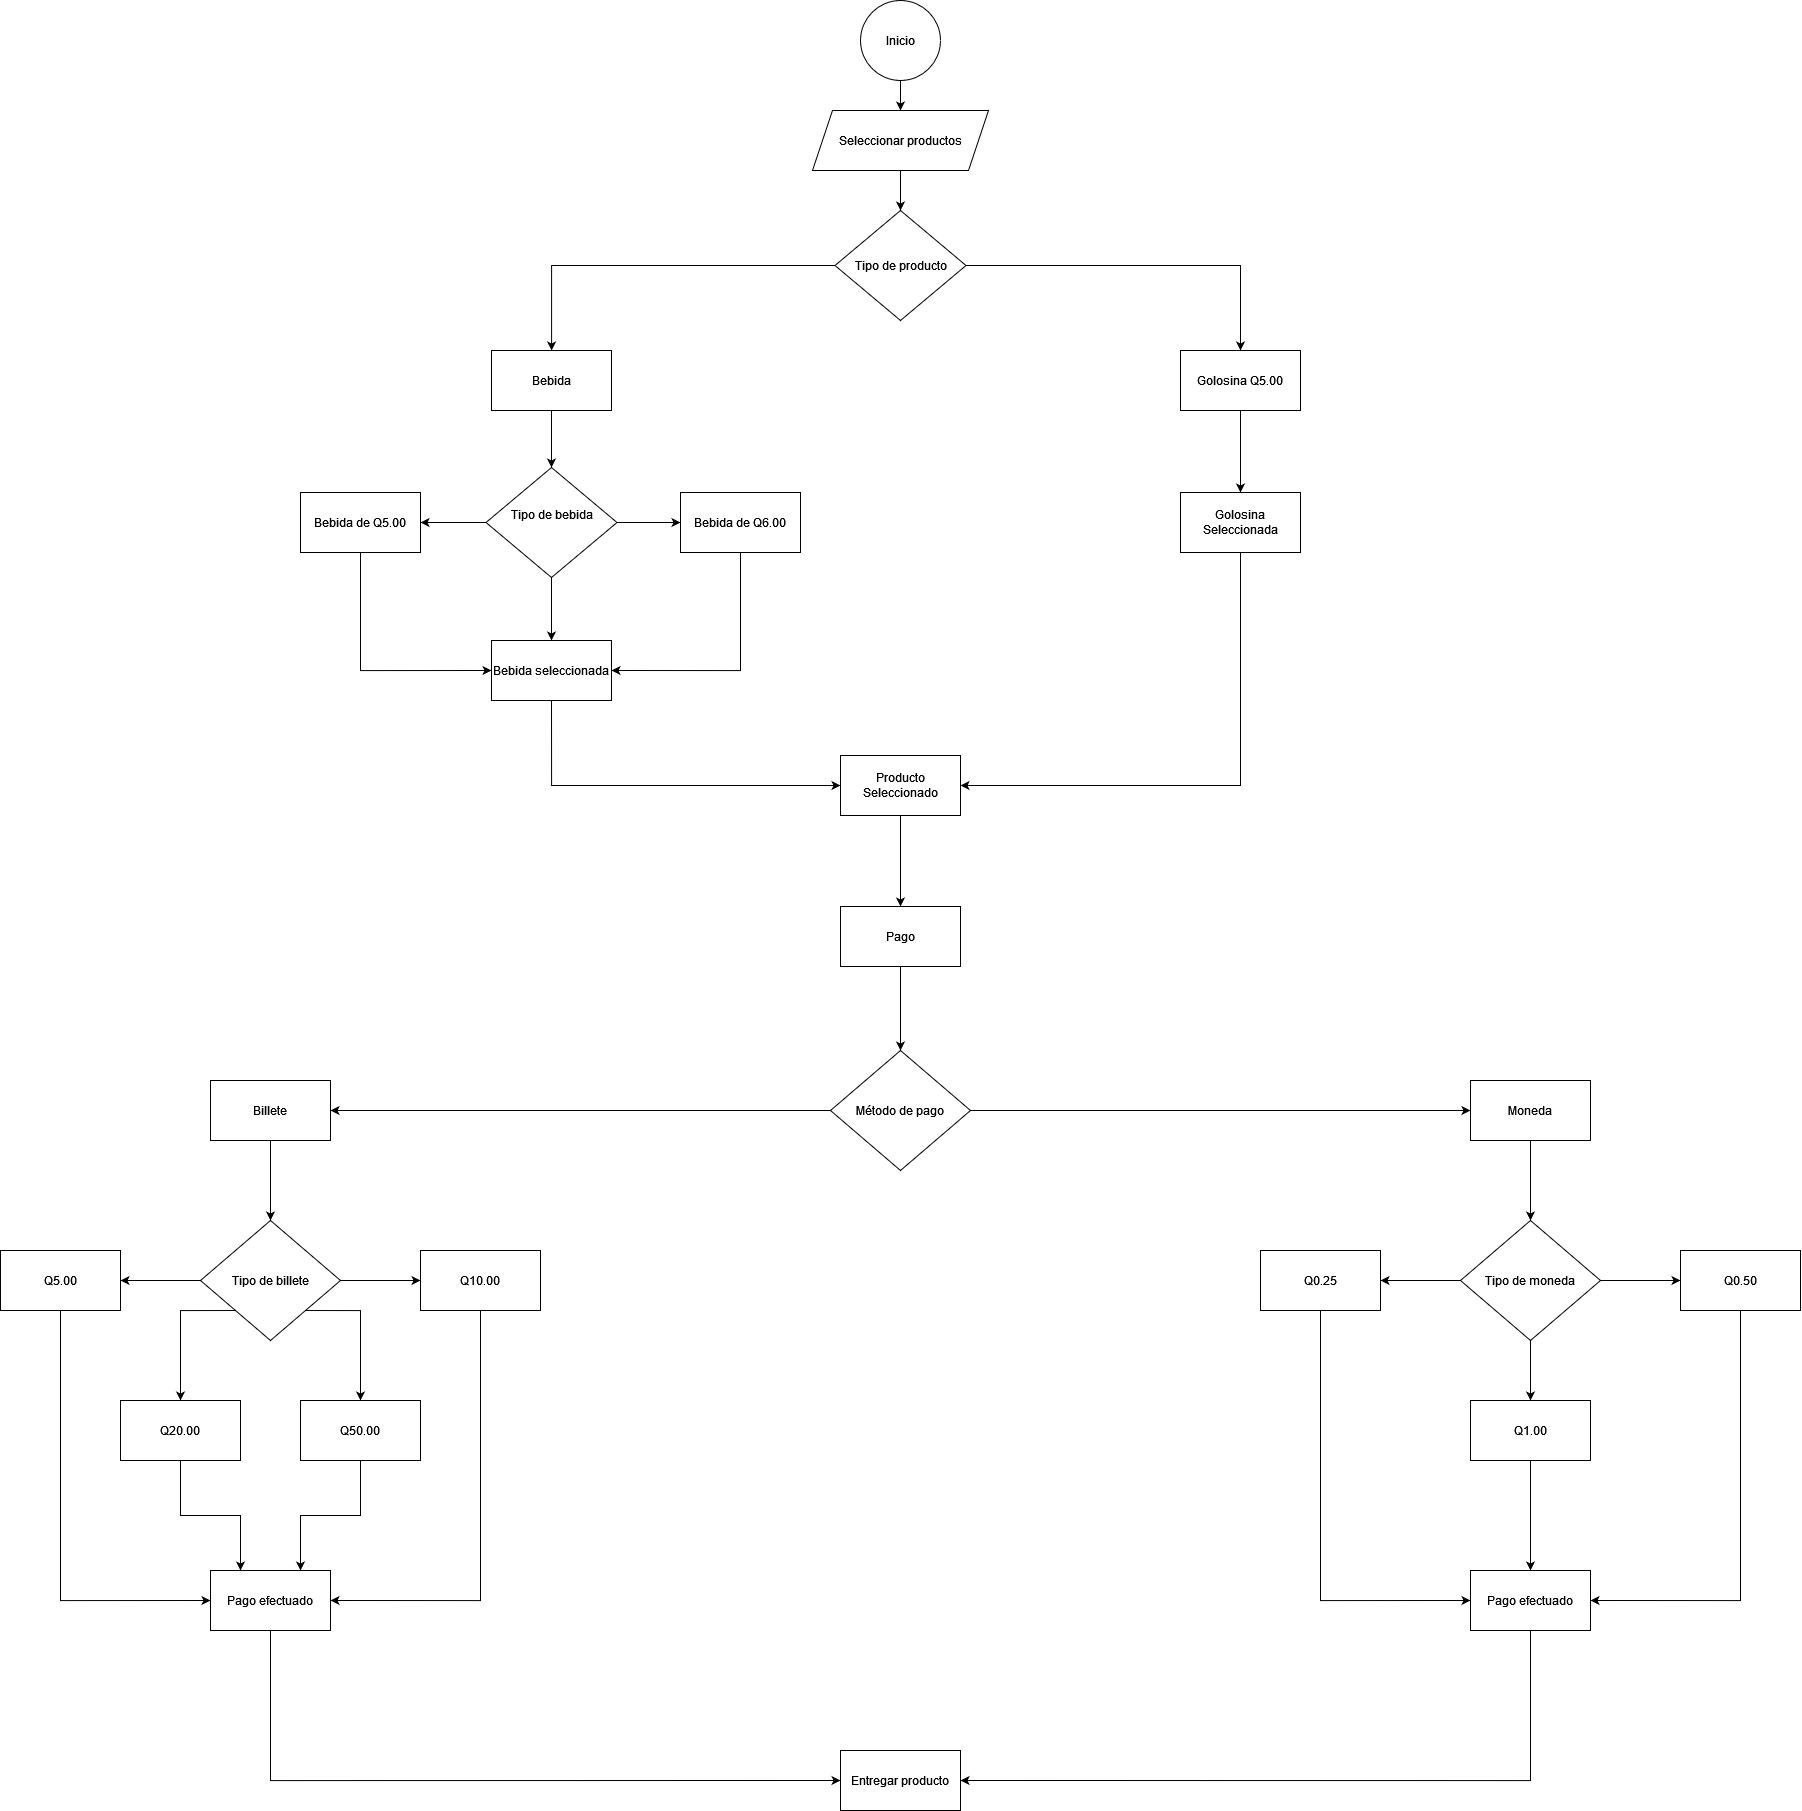

The diagram above was exported from draw.io. Its source (the exported page's mxGraphModel, read from the mxfile embedded in the PNG):
<mxGraphModel dx="3172" dy="1015" grid="1" gridSize="10" guides="1" tooltips="1" connect="1" arrows="1" fold="1" page="1" pageScale="1" pageWidth="827" pageHeight="1169" math="0" shadow="0">
  <root>
    <mxCell id="0" />
    <mxCell id="1" parent="0" />
    <mxCell id="eHhTOwMn3was5ULhJdfi-4" value="" style="edgeStyle=orthogonalEdgeStyle;rounded=0;orthogonalLoop=1;jettySize=auto;html=1;" parent="1" source="eHhTOwMn3was5ULhJdfi-1" target="eHhTOwMn3was5ULhJdfi-2" edge="1">
      <mxGeometry relative="1" as="geometry" />
    </mxCell>
    <mxCell id="eHhTOwMn3was5ULhJdfi-1" value="Inicio" style="ellipse;whiteSpace=wrap;html=1;aspect=fixed;" parent="1" vertex="1">
      <mxGeometry x="370" y="100" width="80" height="80" as="geometry" />
    </mxCell>
    <mxCell id="eHhTOwMn3was5ULhJdfi-13" value="" style="edgeStyle=orthogonalEdgeStyle;rounded=0;orthogonalLoop=1;jettySize=auto;html=1;" parent="1" source="eHhTOwMn3was5ULhJdfi-2" target="eHhTOwMn3was5ULhJdfi-12" edge="1">
      <mxGeometry relative="1" as="geometry" />
    </mxCell>
    <mxCell id="eHhTOwMn3was5ULhJdfi-2" value="Seleccionar productos" style="shape=parallelogram;perimeter=parallelogramPerimeter;whiteSpace=wrap;html=1;fixedSize=1;" parent="1" vertex="1">
      <mxGeometry x="322" y="210" width="176" height="60" as="geometry" />
    </mxCell>
    <mxCell id="eHhTOwMn3was5ULhJdfi-15" value="" style="edgeStyle=orthogonalEdgeStyle;rounded=0;orthogonalLoop=1;jettySize=auto;html=1;" parent="1" source="eHhTOwMn3was5ULhJdfi-6" target="eHhTOwMn3was5ULhJdfi-8" edge="1">
      <mxGeometry relative="1" as="geometry" />
    </mxCell>
    <mxCell id="eHhTOwMn3was5ULhJdfi-6" value="Bebida" style="rounded=0;whiteSpace=wrap;html=1;" parent="1" vertex="1">
      <mxGeometry x="1" y="450" width="120" height="60" as="geometry" />
    </mxCell>
    <mxCell id="eHhTOwMn3was5ULhJdfi-16" value="" style="edgeStyle=orthogonalEdgeStyle;rounded=0;orthogonalLoop=1;jettySize=auto;html=1;" parent="1" source="eHhTOwMn3was5ULhJdfi-8" target="eHhTOwMn3was5ULhJdfi-10" edge="1">
      <mxGeometry relative="1" as="geometry" />
    </mxCell>
    <mxCell id="eHhTOwMn3was5ULhJdfi-17" value="" style="edgeStyle=orthogonalEdgeStyle;rounded=0;orthogonalLoop=1;jettySize=auto;html=1;" parent="1" source="eHhTOwMn3was5ULhJdfi-8" target="eHhTOwMn3was5ULhJdfi-9" edge="1">
      <mxGeometry relative="1" as="geometry" />
    </mxCell>
    <mxCell id="eHhTOwMn3was5ULhJdfi-19" value="" style="edgeStyle=orthogonalEdgeStyle;rounded=0;orthogonalLoop=1;jettySize=auto;html=1;" parent="1" source="eHhTOwMn3was5ULhJdfi-8" target="eHhTOwMn3was5ULhJdfi-18" edge="1">
      <mxGeometry relative="1" as="geometry" />
    </mxCell>
    <mxCell id="eHhTOwMn3was5ULhJdfi-8" value="&#10;Tipo de bebida&#10;&#10;" style="rhombus;whiteSpace=wrap;html=1;" parent="1" vertex="1">
      <mxGeometry x="-4.5" y="567" width="131" height="110" as="geometry" />
    </mxCell>
    <mxCell id="eHhTOwMn3was5ULhJdfi-21" style="edgeStyle=orthogonalEdgeStyle;rounded=0;orthogonalLoop=1;jettySize=auto;html=1;exitX=0.5;exitY=1;exitDx=0;exitDy=0;entryX=1;entryY=0.5;entryDx=0;entryDy=0;" parent="1" source="eHhTOwMn3was5ULhJdfi-9" target="eHhTOwMn3was5ULhJdfi-18" edge="1">
      <mxGeometry relative="1" as="geometry" />
    </mxCell>
    <mxCell id="eHhTOwMn3was5ULhJdfi-9" value="Bebida de Q6.00" style="rounded=0;whiteSpace=wrap;html=1;" parent="1" vertex="1">
      <mxGeometry x="190" y="592" width="120" height="60" as="geometry" />
    </mxCell>
    <mxCell id="eHhTOwMn3was5ULhJdfi-22" style="edgeStyle=orthogonalEdgeStyle;rounded=0;orthogonalLoop=1;jettySize=auto;html=1;exitX=0.5;exitY=1;exitDx=0;exitDy=0;entryX=0;entryY=0.5;entryDx=0;entryDy=0;" parent="1" source="eHhTOwMn3was5ULhJdfi-10" target="eHhTOwMn3was5ULhJdfi-18" edge="1">
      <mxGeometry relative="1" as="geometry" />
    </mxCell>
    <mxCell id="eHhTOwMn3was5ULhJdfi-10" value="Bebida de Q5.00" style="rounded=0;whiteSpace=wrap;html=1;" parent="1" vertex="1">
      <mxGeometry x="-190" y="592" width="120" height="60" as="geometry" />
    </mxCell>
    <mxCell id="eHhTOwMn3was5ULhJdfi-14" style="edgeStyle=orthogonalEdgeStyle;rounded=0;orthogonalLoop=1;jettySize=auto;html=1;" parent="1" source="eHhTOwMn3was5ULhJdfi-12" target="eHhTOwMn3was5ULhJdfi-6" edge="1">
      <mxGeometry relative="1" as="geometry" />
    </mxCell>
    <mxCell id="eHhTOwMn3was5ULhJdfi-24" style="edgeStyle=orthogonalEdgeStyle;rounded=0;orthogonalLoop=1;jettySize=auto;html=1;entryX=0.5;entryY=0;entryDx=0;entryDy=0;" parent="1" source="eHhTOwMn3was5ULhJdfi-12" target="eHhTOwMn3was5ULhJdfi-23" edge="1">
      <mxGeometry relative="1" as="geometry" />
    </mxCell>
    <mxCell id="eHhTOwMn3was5ULhJdfi-12" value="Tipo de producto" style="rhombus;whiteSpace=wrap;html=1;" parent="1" vertex="1">
      <mxGeometry x="344.5" y="310" width="131" height="110" as="geometry" />
    </mxCell>
    <mxCell id="eHhTOwMn3was5ULhJdfi-27" style="edgeStyle=orthogonalEdgeStyle;rounded=0;orthogonalLoop=1;jettySize=auto;html=1;exitX=0.5;exitY=1;exitDx=0;exitDy=0;entryX=0;entryY=0.5;entryDx=0;entryDy=0;" parent="1" source="eHhTOwMn3was5ULhJdfi-18" target="eHhTOwMn3was5ULhJdfi-26" edge="1">
      <mxGeometry relative="1" as="geometry" />
    </mxCell>
    <mxCell id="eHhTOwMn3was5ULhJdfi-18" value="Bebida seleccionada" style="rounded=0;whiteSpace=wrap;html=1;" parent="1" vertex="1">
      <mxGeometry x="1" y="740" width="120" height="60" as="geometry" />
    </mxCell>
    <mxCell id="eHhTOwMn3was5ULhJdfi-29" value="" style="edgeStyle=orthogonalEdgeStyle;rounded=0;orthogonalLoop=1;jettySize=auto;html=1;" parent="1" source="eHhTOwMn3was5ULhJdfi-23" target="eHhTOwMn3was5ULhJdfi-25" edge="1">
      <mxGeometry relative="1" as="geometry" />
    </mxCell>
    <mxCell id="eHhTOwMn3was5ULhJdfi-23" value="Golosina Q5.00" style="rounded=0;whiteSpace=wrap;html=1;" parent="1" vertex="1">
      <mxGeometry x="690" y="450" width="120" height="60" as="geometry" />
    </mxCell>
    <mxCell id="eHhTOwMn3was5ULhJdfi-28" style="edgeStyle=orthogonalEdgeStyle;rounded=0;orthogonalLoop=1;jettySize=auto;html=1;exitX=0.5;exitY=1;exitDx=0;exitDy=0;entryX=1;entryY=0.5;entryDx=0;entryDy=0;" parent="1" source="eHhTOwMn3was5ULhJdfi-25" target="eHhTOwMn3was5ULhJdfi-26" edge="1">
      <mxGeometry relative="1" as="geometry" />
    </mxCell>
    <mxCell id="eHhTOwMn3was5ULhJdfi-25" value="Golosina Seleccionada" style="rounded=0;whiteSpace=wrap;html=1;" parent="1" vertex="1">
      <mxGeometry x="690" y="592" width="120" height="60" as="geometry" />
    </mxCell>
    <mxCell id="xS7AGGOqSptkkc3B4UUs-3" style="edgeStyle=orthogonalEdgeStyle;rounded=0;orthogonalLoop=1;jettySize=auto;html=1;exitX=0.5;exitY=1;exitDx=0;exitDy=0;" parent="1" source="eHhTOwMn3was5ULhJdfi-26" target="xS7AGGOqSptkkc3B4UUs-2" edge="1">
      <mxGeometry relative="1" as="geometry" />
    </mxCell>
    <mxCell id="eHhTOwMn3was5ULhJdfi-26" value="Producto Seleccionado" style="rounded=0;whiteSpace=wrap;html=1;" parent="1" vertex="1">
      <mxGeometry x="350" y="855" width="120" height="60" as="geometry" />
    </mxCell>
    <mxCell id="xS7AGGOqSptkkc3B4UUs-6" style="edgeStyle=orthogonalEdgeStyle;rounded=0;orthogonalLoop=1;jettySize=auto;html=1;exitX=0.5;exitY=1;exitDx=0;exitDy=0;entryX=0.5;entryY=0;entryDx=0;entryDy=0;" parent="1" source="xS7AGGOqSptkkc3B4UUs-2" target="xS7AGGOqSptkkc3B4UUs-5" edge="1">
      <mxGeometry relative="1" as="geometry" />
    </mxCell>
    <mxCell id="xS7AGGOqSptkkc3B4UUs-2" value="Pago" style="rounded=0;whiteSpace=wrap;html=1;" parent="1" vertex="1">
      <mxGeometry x="350" y="1006" width="120" height="60" as="geometry" />
    </mxCell>
    <mxCell id="xS7AGGOqSptkkc3B4UUs-21" style="edgeStyle=orthogonalEdgeStyle;rounded=0;orthogonalLoop=1;jettySize=auto;html=1;exitX=0;exitY=0.5;exitDx=0;exitDy=0;entryX=1;entryY=0.5;entryDx=0;entryDy=0;" parent="1" source="xS7AGGOqSptkkc3B4UUs-5" target="xS7AGGOqSptkkc3B4UUs-7" edge="1">
      <mxGeometry relative="1" as="geometry" />
    </mxCell>
    <mxCell id="xS7AGGOqSptkkc3B4UUs-22" style="edgeStyle=orthogonalEdgeStyle;rounded=0;orthogonalLoop=1;jettySize=auto;html=1;exitX=1;exitY=0.5;exitDx=0;exitDy=0;entryX=0;entryY=0.5;entryDx=0;entryDy=0;" parent="1" source="xS7AGGOqSptkkc3B4UUs-5" target="xS7AGGOqSptkkc3B4UUs-8" edge="1">
      <mxGeometry relative="1" as="geometry" />
    </mxCell>
    <mxCell id="xS7AGGOqSptkkc3B4UUs-5" value="Método de pago" style="rhombus;whiteSpace=wrap;html=1;" parent="1" vertex="1">
      <mxGeometry x="340" y="1150" width="140" height="120" as="geometry" />
    </mxCell>
    <mxCell id="xS7AGGOqSptkkc3B4UUs-23" style="edgeStyle=orthogonalEdgeStyle;rounded=0;orthogonalLoop=1;jettySize=auto;html=1;exitX=0.5;exitY=1;exitDx=0;exitDy=0;entryX=0.5;entryY=0;entryDx=0;entryDy=0;" parent="1" source="xS7AGGOqSptkkc3B4UUs-7" target="xS7AGGOqSptkkc3B4UUs-10" edge="1">
      <mxGeometry relative="1" as="geometry" />
    </mxCell>
    <mxCell id="xS7AGGOqSptkkc3B4UUs-7" value="Billete" style="rounded=0;whiteSpace=wrap;html=1;" parent="1" vertex="1">
      <mxGeometry x="-280" y="1180" width="120" height="60" as="geometry" />
    </mxCell>
    <mxCell id="xS7AGGOqSptkkc3B4UUs-35" style="edgeStyle=orthogonalEdgeStyle;rounded=0;orthogonalLoop=1;jettySize=auto;html=1;exitX=0.5;exitY=1;exitDx=0;exitDy=0;entryX=0.5;entryY=0;entryDx=0;entryDy=0;" parent="1" source="xS7AGGOqSptkkc3B4UUs-8" target="xS7AGGOqSptkkc3B4UUs-11" edge="1">
      <mxGeometry relative="1" as="geometry" />
    </mxCell>
    <mxCell id="xS7AGGOqSptkkc3B4UUs-8" value="Moneda" style="rounded=0;whiteSpace=wrap;html=1;" parent="1" vertex="1">
      <mxGeometry x="980" y="1180" width="120" height="60" as="geometry" />
    </mxCell>
    <mxCell id="xS7AGGOqSptkkc3B4UUs-19" style="edgeStyle=orthogonalEdgeStyle;rounded=0;orthogonalLoop=1;jettySize=auto;html=1;exitX=0;exitY=1;exitDx=0;exitDy=0;entryX=0.5;entryY=0;entryDx=0;entryDy=0;" parent="1" source="xS7AGGOqSptkkc3B4UUs-10" target="xS7AGGOqSptkkc3B4UUs-17" edge="1">
      <mxGeometry relative="1" as="geometry">
        <Array as="points">
          <mxPoint x="-310" y="1410" />
        </Array>
      </mxGeometry>
    </mxCell>
    <mxCell id="xS7AGGOqSptkkc3B4UUs-20" style="edgeStyle=orthogonalEdgeStyle;rounded=0;orthogonalLoop=1;jettySize=auto;html=1;exitX=1;exitY=1;exitDx=0;exitDy=0;" parent="1" source="xS7AGGOqSptkkc3B4UUs-10" target="xS7AGGOqSptkkc3B4UUs-18" edge="1">
      <mxGeometry relative="1" as="geometry">
        <Array as="points">
          <mxPoint x="-130" y="1410" />
        </Array>
      </mxGeometry>
    </mxCell>
    <mxCell id="xS7AGGOqSptkkc3B4UUs-31" style="edgeStyle=orthogonalEdgeStyle;rounded=0;orthogonalLoop=1;jettySize=auto;html=1;exitX=1;exitY=0.5;exitDx=0;exitDy=0;" parent="1" source="xS7AGGOqSptkkc3B4UUs-10" target="xS7AGGOqSptkkc3B4UUs-13" edge="1">
      <mxGeometry relative="1" as="geometry" />
    </mxCell>
    <mxCell id="xS7AGGOqSptkkc3B4UUs-32" style="edgeStyle=orthogonalEdgeStyle;rounded=0;orthogonalLoop=1;jettySize=auto;html=1;exitX=0;exitY=0.5;exitDx=0;exitDy=0;entryX=1;entryY=0.5;entryDx=0;entryDy=0;" parent="1" source="xS7AGGOqSptkkc3B4UUs-10" target="xS7AGGOqSptkkc3B4UUs-12" edge="1">
      <mxGeometry relative="1" as="geometry" />
    </mxCell>
    <mxCell id="xS7AGGOqSptkkc3B4UUs-10" value="Tipo de billete" style="rhombus;whiteSpace=wrap;html=1;" parent="1" vertex="1">
      <mxGeometry x="-290" y="1320" width="140" height="120" as="geometry" />
    </mxCell>
    <mxCell id="xS7AGGOqSptkkc3B4UUs-33" style="edgeStyle=orthogonalEdgeStyle;rounded=0;orthogonalLoop=1;jettySize=auto;html=1;exitX=0;exitY=0.5;exitDx=0;exitDy=0;" parent="1" source="xS7AGGOqSptkkc3B4UUs-11" target="xS7AGGOqSptkkc3B4UUs-29" edge="1">
      <mxGeometry relative="1" as="geometry" />
    </mxCell>
    <mxCell id="xS7AGGOqSptkkc3B4UUs-34" style="edgeStyle=orthogonalEdgeStyle;rounded=0;orthogonalLoop=1;jettySize=auto;html=1;exitX=1;exitY=0.5;exitDx=0;exitDy=0;entryX=0;entryY=0.5;entryDx=0;entryDy=0;" parent="1" source="xS7AGGOqSptkkc3B4UUs-11" target="xS7AGGOqSptkkc3B4UUs-30" edge="1">
      <mxGeometry relative="1" as="geometry" />
    </mxCell>
    <mxCell id="xS7AGGOqSptkkc3B4UUs-37" style="edgeStyle=orthogonalEdgeStyle;rounded=0;orthogonalLoop=1;jettySize=auto;html=1;exitX=0.5;exitY=1;exitDx=0;exitDy=0;entryX=0.5;entryY=0;entryDx=0;entryDy=0;" parent="1" source="xS7AGGOqSptkkc3B4UUs-11" target="xS7AGGOqSptkkc3B4UUs-36" edge="1">
      <mxGeometry relative="1" as="geometry" />
    </mxCell>
    <mxCell id="xS7AGGOqSptkkc3B4UUs-11" value="Tipo de moneda" style="rhombus;whiteSpace=wrap;html=1;" parent="1" vertex="1">
      <mxGeometry x="970" y="1320" width="140" height="120" as="geometry" />
    </mxCell>
    <mxCell id="xS7AGGOqSptkkc3B4UUs-28" style="edgeStyle=orthogonalEdgeStyle;rounded=0;orthogonalLoop=1;jettySize=auto;html=1;exitX=0.5;exitY=1;exitDx=0;exitDy=0;entryX=0;entryY=0.5;entryDx=0;entryDy=0;" parent="1" source="xS7AGGOqSptkkc3B4UUs-12" target="xS7AGGOqSptkkc3B4UUs-24" edge="1">
      <mxGeometry relative="1" as="geometry" />
    </mxCell>
    <mxCell id="xS7AGGOqSptkkc3B4UUs-12" value="Q5.00" style="rounded=0;whiteSpace=wrap;html=1;" parent="1" vertex="1">
      <mxGeometry x="-490" y="1350" width="120" height="60" as="geometry" />
    </mxCell>
    <mxCell id="xS7AGGOqSptkkc3B4UUs-27" style="edgeStyle=orthogonalEdgeStyle;rounded=0;orthogonalLoop=1;jettySize=auto;html=1;exitX=0.5;exitY=1;exitDx=0;exitDy=0;entryX=1;entryY=0.5;entryDx=0;entryDy=0;" parent="1" source="xS7AGGOqSptkkc3B4UUs-13" target="xS7AGGOqSptkkc3B4UUs-24" edge="1">
      <mxGeometry relative="1" as="geometry" />
    </mxCell>
    <mxCell id="xS7AGGOqSptkkc3B4UUs-13" value="Q10.00" style="rounded=0;whiteSpace=wrap;html=1;" parent="1" vertex="1">
      <mxGeometry x="-70" y="1350" width="120" height="60" as="geometry" />
    </mxCell>
    <mxCell id="xS7AGGOqSptkkc3B4UUs-25" style="edgeStyle=orthogonalEdgeStyle;rounded=0;orthogonalLoop=1;jettySize=auto;html=1;exitX=0.5;exitY=1;exitDx=0;exitDy=0;entryX=0.25;entryY=0;entryDx=0;entryDy=0;" parent="1" source="xS7AGGOqSptkkc3B4UUs-17" target="xS7AGGOqSptkkc3B4UUs-24" edge="1">
      <mxGeometry relative="1" as="geometry" />
    </mxCell>
    <mxCell id="xS7AGGOqSptkkc3B4UUs-17" value="Q20.00" style="rounded=0;whiteSpace=wrap;html=1;" parent="1" vertex="1">
      <mxGeometry x="-370" y="1500" width="120" height="60" as="geometry" />
    </mxCell>
    <mxCell id="xS7AGGOqSptkkc3B4UUs-26" style="edgeStyle=orthogonalEdgeStyle;rounded=0;orthogonalLoop=1;jettySize=auto;html=1;exitX=0.5;exitY=1;exitDx=0;exitDy=0;entryX=0.75;entryY=0;entryDx=0;entryDy=0;" parent="1" source="xS7AGGOqSptkkc3B4UUs-18" target="xS7AGGOqSptkkc3B4UUs-24" edge="1">
      <mxGeometry relative="1" as="geometry" />
    </mxCell>
    <mxCell id="xS7AGGOqSptkkc3B4UUs-18" value="Q50.00" style="rounded=0;whiteSpace=wrap;html=1;" parent="1" vertex="1">
      <mxGeometry x="-190" y="1500" width="120" height="60" as="geometry" />
    </mxCell>
    <mxCell id="xS7AGGOqSptkkc3B4UUs-41" style="edgeStyle=orthogonalEdgeStyle;rounded=0;orthogonalLoop=1;jettySize=auto;html=1;exitX=0.5;exitY=1;exitDx=0;exitDy=0;entryX=0;entryY=0.5;entryDx=0;entryDy=0;" parent="1" source="xS7AGGOqSptkkc3B4UUs-24" target="xS7AGGOqSptkkc3B4UUs-40" edge="1">
      <mxGeometry relative="1" as="geometry" />
    </mxCell>
    <mxCell id="xS7AGGOqSptkkc3B4UUs-24" value="Pago efectuado" style="rounded=0;whiteSpace=wrap;html=1;" parent="1" vertex="1">
      <mxGeometry x="-280" y="1670" width="120" height="60" as="geometry" />
    </mxCell>
    <mxCell id="rc_J2fr9q4p90naIfUXX-2" style="edgeStyle=orthogonalEdgeStyle;rounded=0;orthogonalLoop=1;jettySize=auto;html=1;exitX=0.5;exitY=1;exitDx=0;exitDy=0;entryX=0;entryY=0.5;entryDx=0;entryDy=0;" edge="1" parent="1" source="xS7AGGOqSptkkc3B4UUs-29" target="xS7AGGOqSptkkc3B4UUs-38">
      <mxGeometry relative="1" as="geometry" />
    </mxCell>
    <mxCell id="xS7AGGOqSptkkc3B4UUs-29" value="Q0.25" style="rounded=0;whiteSpace=wrap;html=1;" parent="1" vertex="1">
      <mxGeometry x="770" y="1350" width="120" height="60" as="geometry" />
    </mxCell>
    <mxCell id="rc_J2fr9q4p90naIfUXX-3" style="edgeStyle=orthogonalEdgeStyle;rounded=0;orthogonalLoop=1;jettySize=auto;html=1;exitX=0.5;exitY=1;exitDx=0;exitDy=0;entryX=1;entryY=0.5;entryDx=0;entryDy=0;" edge="1" parent="1" source="xS7AGGOqSptkkc3B4UUs-30" target="xS7AGGOqSptkkc3B4UUs-38">
      <mxGeometry relative="1" as="geometry" />
    </mxCell>
    <mxCell id="xS7AGGOqSptkkc3B4UUs-30" value="Q0.50" style="rounded=0;whiteSpace=wrap;html=1;" parent="1" vertex="1">
      <mxGeometry x="1190" y="1350" width="120" height="60" as="geometry" />
    </mxCell>
    <mxCell id="xS7AGGOqSptkkc3B4UUs-39" style="edgeStyle=orthogonalEdgeStyle;rounded=0;orthogonalLoop=1;jettySize=auto;html=1;exitX=0.5;exitY=1;exitDx=0;exitDy=0;entryX=0.5;entryY=0;entryDx=0;entryDy=0;" parent="1" source="xS7AGGOqSptkkc3B4UUs-36" target="xS7AGGOqSptkkc3B4UUs-38" edge="1">
      <mxGeometry relative="1" as="geometry" />
    </mxCell>
    <mxCell id="xS7AGGOqSptkkc3B4UUs-36" value="&lt;div&gt;Q1.00&lt;/div&gt;" style="rounded=0;whiteSpace=wrap;html=1;" parent="1" vertex="1">
      <mxGeometry x="980" y="1500" width="120" height="60" as="geometry" />
    </mxCell>
    <mxCell id="xS7AGGOqSptkkc3B4UUs-42" style="edgeStyle=orthogonalEdgeStyle;rounded=0;orthogonalLoop=1;jettySize=auto;html=1;exitX=0.5;exitY=1;exitDx=0;exitDy=0;entryX=1;entryY=0.5;entryDx=0;entryDy=0;" parent="1" source="xS7AGGOqSptkkc3B4UUs-38" target="xS7AGGOqSptkkc3B4UUs-40" edge="1">
      <mxGeometry relative="1" as="geometry" />
    </mxCell>
    <mxCell id="xS7AGGOqSptkkc3B4UUs-38" value="Pago efectuado" style="rounded=0;whiteSpace=wrap;html=1;" parent="1" vertex="1">
      <mxGeometry x="980" y="1670" width="120" height="60" as="geometry" />
    </mxCell>
    <mxCell id="xS7AGGOqSptkkc3B4UUs-40" value="Entregar producto" style="rounded=0;whiteSpace=wrap;html=1;" parent="1" vertex="1">
      <mxGeometry x="350" y="1850" width="120" height="60" as="geometry" />
    </mxCell>
  </root>
</mxGraphModel>